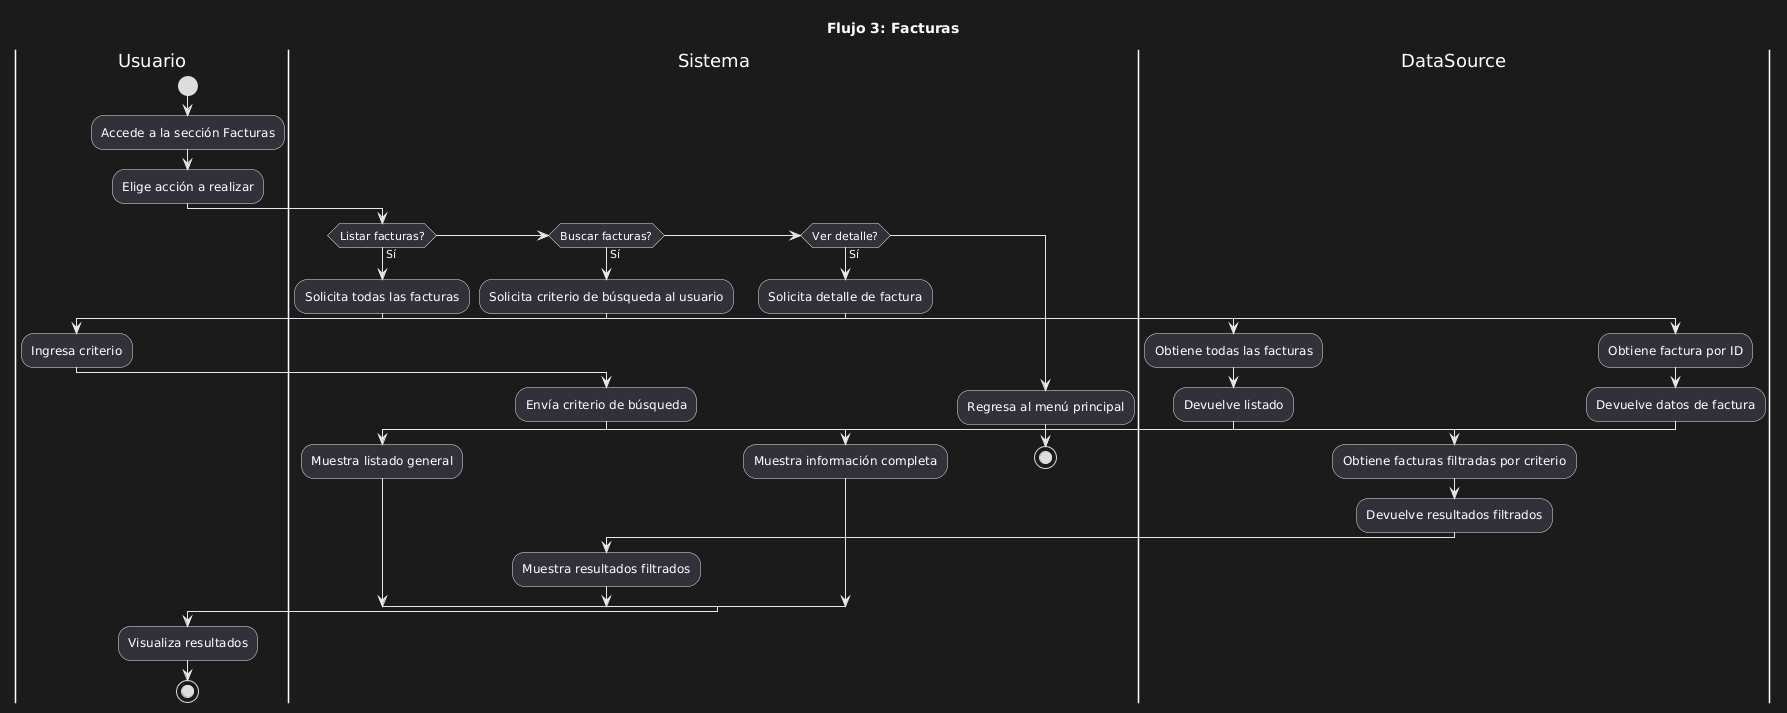

The diagram above was rendered by PlantUML. Its source (embedded in the PNG):
@startuml
title Flujo 3: Facturas

|Usuario|
start
:Accede a la sección Facturas;
:Elige acción a realizar;

|Sistema|
if (Listar facturas?) then (Sí)

  :Solicita todas las facturas;

  |DataSource|
  :Obtiene todas las facturas;
  :Devuelve listado;

  |Sistema|
  :Muestra listado general;

elseif (Buscar facturas?) then (Sí)

  :Solicita criterio de búsqueda al usuario;

  |Usuario|
  :Ingresa criterio;

  |Sistema|
  :Envía criterio de búsqueda;

  |DataSource|
  :Obtiene facturas filtradas por criterio;
  :Devuelve resultados filtrados;

  |Sistema|
  :Muestra resultados filtrados;

elseif (Ver detalle?) then (Sí)

  :Solicita detalle de factura;

  |DataSource|
  :Obtiene factura por ID;
  :Devuelve datos de factura;

  |Sistema|
  :Muestra información completa;

else
  :Regresa al menú principal;
  stop
endif

|Usuario|
:Visualiza resultados;

stop
@enduml